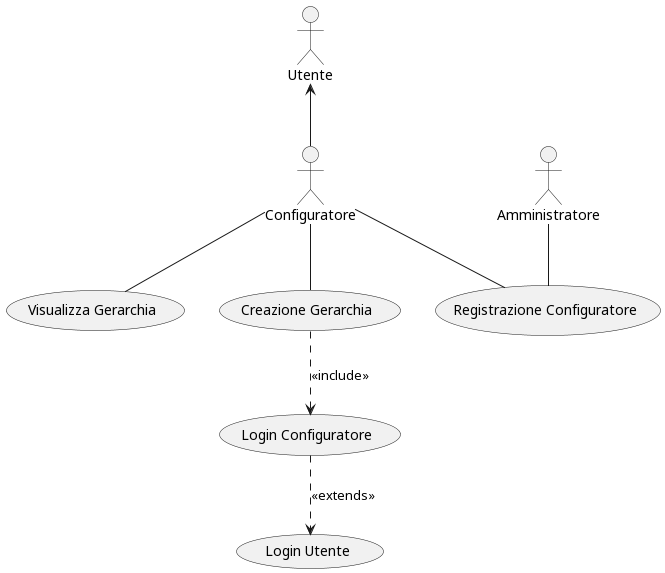

The diagram above was rendered by PlantUML. Its source (embedded in the PNG):
@startuml use_case

:Configuratore: as conf
:Utente: as user
:Amministratore: as admin
conf -up-> user

conf -- (Visualizza Gerarchia)
conf -- (Creazione Gerarchia)
conf -- (Registrazione Configuratore)

admin -- (Registrazione Configuratore)

(Creazione Gerarchia) ..> (Login Configuratore): <<include>>
(Login Configuratore) ..> (Login Utente): <<extends>>

@enduml